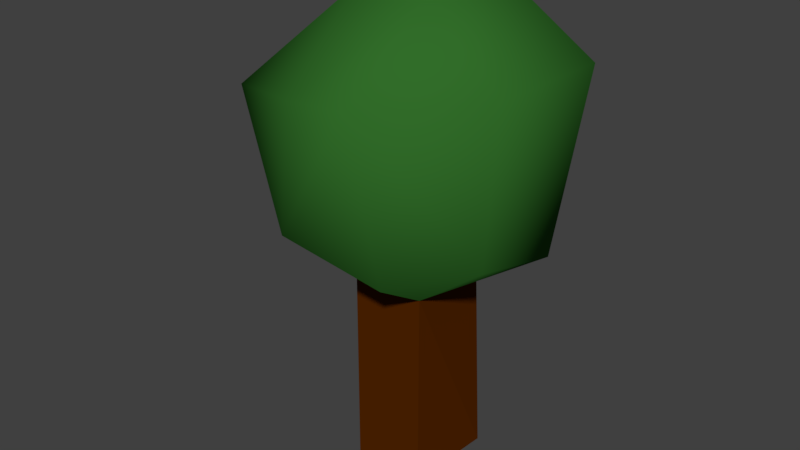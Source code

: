 # Source: tree1.blend  (saved by Blender 2.79.0; exported with 4.5.12 LTS)
import bpy
from mathutils import Matrix  # noqa: F401  (used for matrix-valued properties, if any)

bpy.ops.wm.read_factory_settings(use_empty=True)
scene = bpy.context.scene
scene.name = 'Scene'

# ---- collections
col_collection_1 = bpy.data.collections.new('Collection 1'); scene.collection.children.link(col_collection_1)

# ---- materials (node trees are filled in below, after node groups)
mat_treebark = bpy.data.materials.new('TreeBark')
mat_treebark.alpha_threshold = 0.0
mat_treebark.use_transparent_shadow = False
mat_treebark.diffuse_color = (0.08714, 0.01903, 0.0, 1.0)
mat_treebark.roughness = 0.5
mat_treebark.specular_intensity = 0.0
mat_treebark.line_color = (0.0, 0.0, 0.0, 1.0)
mat_treeleaves = bpy.data.materials.new('TreeLeaves')
mat_treeleaves.alpha_threshold = 0.0
mat_treeleaves.use_transparent_shadow = False
mat_treeleaves.diffuse_color = (0.03113, 0.1523, 0.0223, 1.0)
mat_treeleaves.roughness = 0.5
mat_treeleaves.specular_intensity = 0.1403

# ---- material node trees

# ---- world
world_world = bpy.data.worlds.new('World'); scene.world = world_world
world_world.color = (0.05088, 0.05088, 0.05088)
world_world.use_sun_shadow = False
world_world.sun_shadow_jitter_overblur = 0.0
world_world.cycles.sampling_method = 'MANUAL'

# ---- meshes
me_cube = bpy.data.meshes.new('Cube')
me_cube.from_pydata([(0.3909, 0.3832, 0.0), (0.3276, -0.5018, 0.0), (-0.3863, -0.5249, 0.0), (-0.4466, 0.2249, 0.0), (0.2966, 0.3832, 2.0), (0.3276, -0.5018, 2.0), (-0.3863, -0.5249, 2.0), (-0.4466, 0.2249, 2.0), (1.102, 0.3243, 2.365), (1.032, -0.5607, 2.548), (1.214, 0.6695, 4.07), (1.151, -0.5607, 4.07), (0.3585, -1.058, 2.352), (-0.6153, -1.213, 2.617), (0.3585, -1.46, 4.07), (-0.3553, -1.331, 3.943), (-1.184, -0.6167, 2.401), (-1.371, 0.1331, 2.351), (-1.529, -0.7432, 3.648), (-1.589, 0.3607, 3.741), (0.1651, 1.164, 2.464), (-0.6724, 0.9216, 2.489), (0.1651, 1.071, 3.952), (-0.6724, 0.9216, 3.977), (0.3909, 0.2821, 4.88), (0.3276, -0.4006, 4.753), (-0.4466, 0.208, 4.686), (-0.3863, -0.4321, 4.694)], [], [(7, 6, 16, 17), (0, 4, 5, 1), (1, 5, 6, 2), (2, 6, 7, 3), (4, 0, 3, 7), (19, 18, 27, 26), (4, 7, 21, 20), (9, 8, 10, 11), (5, 4, 8, 9), (13, 12, 14, 15), (26, 24, 22, 23), (6, 5, 12, 13), (17, 16, 18, 19), (25, 27, 15, 14), (20, 21, 23, 22), (24, 26, 27, 25), (11, 10, 24, 25), (6, 13, 16), (13, 15, 18, 16), (15, 27, 18), (7, 17, 21), (23, 21, 17, 19), (26, 23, 19), (4, 20, 8), (22, 10, 8, 20), (22, 24, 10), (5, 9, 12), (9, 11, 14, 12), (25, 14, 11)])
me_cube.polygons.foreach_set('use_smooth', [1, 0, 0, 0, 0, 1, 1, 1, 1, 1, 1, 1, 1, 1, 1, 1, 1, 1, 1, 1, 1, 1, 1, 1, 1, 1, 1, 1, 1])
me_cube.polygons.foreach_set('material_index', [1, 0, 0, 0, 0, 1, 1, 1, 1, 1, 1, 1, 1, 1, 1, 1, 1, 1, 1, 1, 1, 1, 1, 1, 1, 1, 1, 1, 1])
me_cube.materials.append(mat_treebark)
me_cube.materials.append(mat_treeleaves)
me_cube.use_remesh_preserve_volume = False
me_cube.use_remesh_preserve_attributes = False
me_cube.use_mirror_vertex_groups = False
me_cube.update()

# ---- objects
ob_cube = bpy.data.objects.new('Cube', me_cube)

# ---- transforms, parenting, visibility, modifiers, constraints
ob_cube.location = (0.0, 0.0, 0.0)
ob_cube.lock_rotations_4d = False
ob_cube.empty_display_type = 'ARROWS'
ob_cube.lineart.crease_threshold = 0.0

# ---- collection membership
col_collection_1.objects.link(ob_cube)

# ---- scene / render settings (as saved in the file)
scene.frame_start = 1; scene.frame_end = 250; scene.frame_set(1)
scene.render.engine = 'BLENDER_EEVEE_NEXT'
scene.render.resolution_percentage = 50
scene.render.dither_intensity = 0.0
scene.cycles.use_denoising = False
scene.cycles.samples = 128
scene.cycles.sampling_pattern = 'TABULATED_SOBOL'
scene.cycles.use_adaptive_sampling = False
scene.cycles.use_light_tree = False
scene.cycles.blur_glossy = 0.0
scene.cycles.sample_clamp_indirect = 0.0
scene.view_settings.view_transform = 'Standard'
bpy.context.view_layer.update()

# ---- added for rendering (the .blend has no active camera and no usable light): camera, sun
cam_auto = bpy.data.cameras.new('AutoCamera')
cam_auto.lens = 50.0
cam_auto.sensor_width = 36.0
cam_auto.clip_end = 1000.0
ob_auto_camera = bpy.data.objects.new('AutoCamera', cam_auto)
scene.collection.objects.link(ob_auto_camera)
ob_auto_camera.location = (5.55755, -7.04149, 7.03562)
ob_auto_camera.rotation_euler = (1.09748, -7.21219e-08, 0.694738)
scene.camera = ob_auto_camera
light_auto_sun = bpy.data.lights.new('AutoSun', 'SUN')
light_auto_sun.energy = 3.0
light_auto_sun.angle = 0.0523599
ob_auto_sun = bpy.data.objects.new('AutoSun', light_auto_sun)
scene.collection.objects.link(ob_auto_sun)
ob_auto_sun.rotation_euler = (0.872665, 0.174533, 0.523599)
bpy.context.view_layer.update()
